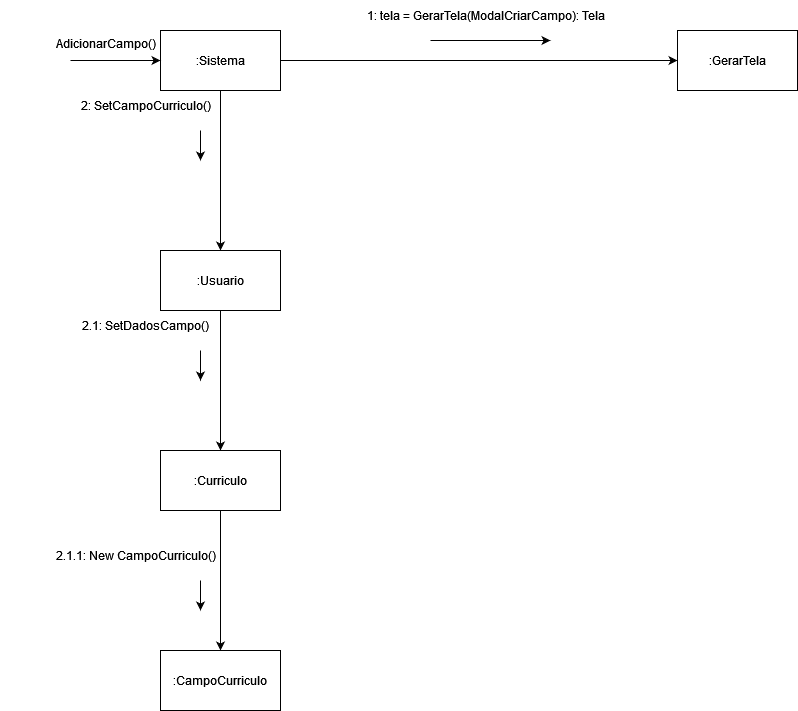

The diagram above was exported from draw.io. Its source (the exported page's mxGraphModel, read from the mxfile embedded in the PNG):
<mxGraphModel dx="758" dy="1551" grid="1" gridSize="10" guides="1" tooltips="1" connect="1" arrows="1" fold="1" page="1" pageScale="1" pageWidth="827" pageHeight="1169" math="0" shadow="0">
  <root>
    <mxCell id="0" />
    <mxCell id="1" parent="0" />
    <mxCell id="yvwHu6LNpJXGQ72LF1m2-1" style="edgeStyle=orthogonalEdgeStyle;rounded=0;orthogonalLoop=1;jettySize=auto;html=1;exitX=1;exitY=0.5;exitDx=0;exitDy=0;entryX=0;entryY=0.5;entryDx=0;entryDy=0;" edge="1" parent="1" source="yvwHu6LNpJXGQ72LF1m2-3" target="yvwHu6LNpJXGQ72LF1m2-4">
      <mxGeometry relative="1" as="geometry" />
    </mxCell>
    <mxCell id="yvwHu6LNpJXGQ72LF1m2-2" style="edgeStyle=orthogonalEdgeStyle;rounded=0;orthogonalLoop=1;jettySize=auto;html=1;exitX=0.5;exitY=1;exitDx=0;exitDy=0;" edge="1" parent="1" source="yvwHu6LNpJXGQ72LF1m2-3" target="yvwHu6LNpJXGQ72LF1m2-15">
      <mxGeometry relative="1" as="geometry" />
    </mxCell>
    <mxCell id="yvwHu6LNpJXGQ72LF1m2-3" value=":Sistema" style="whiteSpace=wrap;html=1;" vertex="1" parent="1">
      <mxGeometry x="170" y="-980" width="120" height="60" as="geometry" />
    </mxCell>
    <mxCell id="yvwHu6LNpJXGQ72LF1m2-4" value=":GerarTela" style="whiteSpace=wrap;html=1;" vertex="1" parent="1">
      <mxGeometry x="687" y="-980" width="120" height="60" as="geometry" />
    </mxCell>
    <mxCell id="yvwHu6LNpJXGQ72LF1m2-5" value="" style="endArrow=classic;html=1;rounded=0;entryX=0;entryY=0.5;entryDx=0;entryDy=0;" edge="1" parent="1" target="yvwHu6LNpJXGQ72LF1m2-3">
      <mxGeometry width="50" height="50" relative="1" as="geometry">
        <mxPoint x="80" y="-950" as="sourcePoint" />
        <mxPoint x="420" y="-850" as="targetPoint" />
      </mxGeometry>
    </mxCell>
    <mxCell id="yvwHu6LNpJXGQ72LF1m2-6" value="AdicionarCampo()" style="text;html=1;align=center;verticalAlign=middle;resizable=0;points=[];autosize=1;strokeColor=none;fillColor=none;" vertex="1" parent="1">
      <mxGeometry x="55" y="-982" width="120" height="30" as="geometry" />
    </mxCell>
    <mxCell id="yvwHu6LNpJXGQ72LF1m2-7" value="" style="group" vertex="1" connectable="0" parent="1">
      <mxGeometry x="360" y="-1010" width="270" height="40" as="geometry" />
    </mxCell>
    <mxCell id="yvwHu6LNpJXGQ72LF1m2-8" value="1: tela = GerarTela(ModalCriarCampo): Tela" style="text;html=1;align=center;verticalAlign=middle;resizable=0;points=[];autosize=1;strokeColor=none;fillColor=none;" vertex="1" parent="yvwHu6LNpJXGQ72LF1m2-7">
      <mxGeometry x="5" width="260" height="30" as="geometry" />
    </mxCell>
    <mxCell id="yvwHu6LNpJXGQ72LF1m2-9" value="" style="endArrow=classic;html=1;rounded=0;" edge="1" parent="yvwHu6LNpJXGQ72LF1m2-7">
      <mxGeometry width="50" height="50" relative="1" as="geometry">
        <mxPoint x="80" y="40" as="sourcePoint" />
        <mxPoint x="200" y="40" as="targetPoint" />
      </mxGeometry>
    </mxCell>
    <mxCell id="yvwHu6LNpJXGQ72LF1m2-14" style="edgeStyle=orthogonalEdgeStyle;rounded=0;orthogonalLoop=1;jettySize=auto;html=1;exitX=0.5;exitY=1;exitDx=0;exitDy=0;entryX=0.5;entryY=0;entryDx=0;entryDy=0;" edge="1" parent="1" source="yvwHu6LNpJXGQ72LF1m2-15" target="yvwHu6LNpJXGQ72LF1m2-16">
      <mxGeometry relative="1" as="geometry" />
    </mxCell>
    <mxCell id="yvwHu6LNpJXGQ72LF1m2-15" value=":Usuario" style="whiteSpace=wrap;html=1;" vertex="1" parent="1">
      <mxGeometry x="170" y="-760" width="120" height="60" as="geometry" />
    </mxCell>
    <mxCell id="yvwHu6LNpJXGQ72LF1m2-27" style="edgeStyle=orthogonalEdgeStyle;rounded=0;orthogonalLoop=1;jettySize=auto;html=1;exitX=0.5;exitY=1;exitDx=0;exitDy=0;entryX=0.5;entryY=0;entryDx=0;entryDy=0;" edge="1" parent="1" source="yvwHu6LNpJXGQ72LF1m2-16" target="yvwHu6LNpJXGQ72LF1m2-26">
      <mxGeometry relative="1" as="geometry" />
    </mxCell>
    <mxCell id="yvwHu6LNpJXGQ72LF1m2-16" value=":Curriculo" style="whiteSpace=wrap;html=1;" vertex="1" parent="1">
      <mxGeometry x="170" y="-560" width="120" height="60" as="geometry" />
    </mxCell>
    <mxCell id="yvwHu6LNpJXGQ72LF1m2-17" value="" style="group" vertex="1" connectable="0" parent="1">
      <mxGeometry x="20" y="-920" width="270" height="40" as="geometry" />
    </mxCell>
    <mxCell id="yvwHu6LNpJXGQ72LF1m2-18" value="2: SetCampoCurriculo()" style="text;html=1;align=center;verticalAlign=middle;resizable=0;points=[];autosize=1;strokeColor=none;fillColor=none;" vertex="1" parent="yvwHu6LNpJXGQ72LF1m2-17">
      <mxGeometry x="60" width="150" height="30" as="geometry" />
    </mxCell>
    <mxCell id="yvwHu6LNpJXGQ72LF1m2-19" value="" style="endArrow=classic;html=1;rounded=0;" edge="1" parent="yvwHu6LNpJXGQ72LF1m2-17">
      <mxGeometry width="50" height="50" relative="1" as="geometry">
        <mxPoint x="190" y="40" as="sourcePoint" />
        <mxPoint x="190" y="70" as="targetPoint" />
      </mxGeometry>
    </mxCell>
    <mxCell id="yvwHu6LNpJXGQ72LF1m2-23" value="" style="group" vertex="1" connectable="0" parent="1">
      <mxGeometry x="20" y="-700" width="270" height="40" as="geometry" />
    </mxCell>
    <mxCell id="yvwHu6LNpJXGQ72LF1m2-24" value="2.1: SetDadosCampo()" style="text;html=1;align=center;verticalAlign=middle;resizable=0;points=[];autosize=1;strokeColor=none;fillColor=none;" vertex="1" parent="yvwHu6LNpJXGQ72LF1m2-23">
      <mxGeometry x="60" width="150" height="30" as="geometry" />
    </mxCell>
    <mxCell id="yvwHu6LNpJXGQ72LF1m2-25" value="" style="endArrow=classic;html=1;rounded=0;" edge="1" parent="yvwHu6LNpJXGQ72LF1m2-23">
      <mxGeometry width="50" height="50" relative="1" as="geometry">
        <mxPoint x="190" y="40" as="sourcePoint" />
        <mxPoint x="190" y="70" as="targetPoint" />
      </mxGeometry>
    </mxCell>
    <mxCell id="yvwHu6LNpJXGQ72LF1m2-26" value=":CampoCurriculo" style="whiteSpace=wrap;html=1;" vertex="1" parent="1">
      <mxGeometry x="170" y="-360" width="120" height="60" as="geometry" />
    </mxCell>
    <mxCell id="yvwHu6LNpJXGQ72LF1m2-28" value="" style="group" vertex="1" connectable="0" parent="1">
      <mxGeometry x="10" y="-470" width="270" height="40" as="geometry" />
    </mxCell>
    <mxCell id="yvwHu6LNpJXGQ72LF1m2-29" value="2.1.1: New CampoCurriculo() " style="text;html=1;align=center;verticalAlign=middle;resizable=0;points=[];autosize=1;strokeColor=none;fillColor=none;" vertex="1" parent="yvwHu6LNpJXGQ72LF1m2-28">
      <mxGeometry x="45" width="180" height="30" as="geometry" />
    </mxCell>
    <mxCell id="yvwHu6LNpJXGQ72LF1m2-30" value="" style="endArrow=classic;html=1;rounded=0;" edge="1" parent="yvwHu6LNpJXGQ72LF1m2-28">
      <mxGeometry width="50" height="50" relative="1" as="geometry">
        <mxPoint x="200" y="40" as="sourcePoint" />
        <mxPoint x="200" y="70" as="targetPoint" />
      </mxGeometry>
    </mxCell>
  </root>
</mxGraphModel>